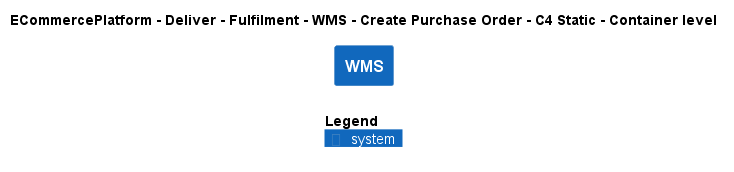

The diagram above was rendered by PlantUML. Its source (embedded in the PNG):
@startuml
!include ..\..\..\..\..\..\..\.c4s\C4_Container.puml

AddElementTag("c4interflow:lifecycle:new", $bgColor=green, $fontColor=#ffffff, $borderColor=green, $shadowing="False")
AddElementTag("c4interflow:lifecycle:changed", $bgColor=orange, $fontColor=#ffffff, $borderColor=orange, $shadowing="False")
AddElementTag("c4interflow:lifecycle:removed", $bgColor=red, $fontColor=#ffffff, $borderColor=red, $shadowing="False")

AddRelTag("c4interflow:lifecycle:new", $textColor=green, $lineColor=green)
AddRelTag("c4interflow:lifecycle:changed", $textColor=orange, $lineColor=orange)
AddRelTag("c4interflow:lifecycle:removed", $textColor=red, $lineColor=red)

SHOW_PERSON_PORTRAIT()
LAYOUT_TOP_DOWN()

skinparam linetype polyline

title ECommercePlatform - Deliver - Fulfilment - WMS - Create Purchase Order - C4 Static - Container level

System(ECommercePlatform.Deliver.Fulfilment.SoftwareSystems.WMS, "WMS", "")



SHOW_LEGEND()
@enduml